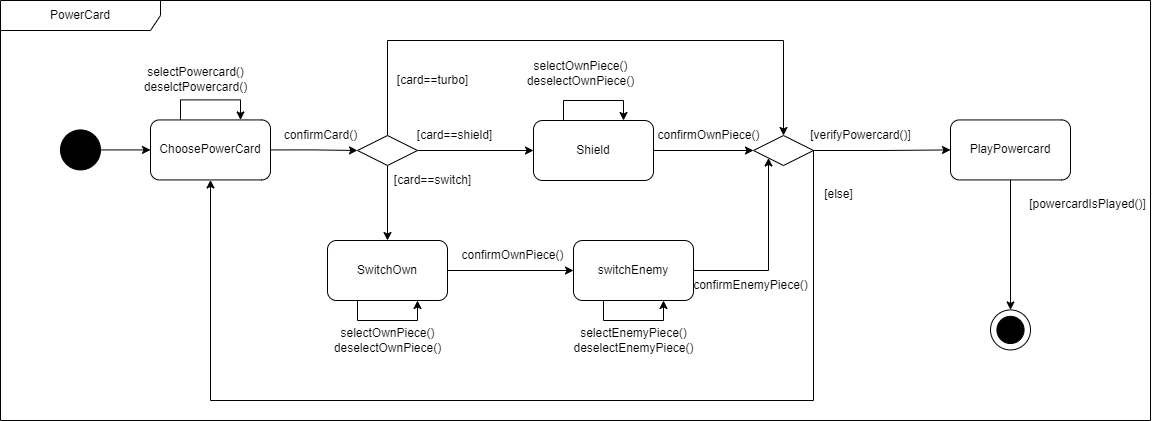

The diagram above was exported from draw.io. Its source (the exported page's mxGraphModel, read from the mxfile embedded in the PNG):
<mxGraphModel dx="1461" dy="823" grid="1" gridSize="10" guides="1" tooltips="1" connect="1" arrows="1" fold="1" page="1" pageScale="1" pageWidth="827" pageHeight="1169" math="0" shadow="0">
  <root>
    <mxCell id="0" />
    <mxCell id="1" parent="0" />
    <mxCell id="X_22BB6EtF-VY-o-Njin-13" value="PowerCard" style="shape=umlFrame;whiteSpace=wrap;html=1;pointerEvents=0;recursiveResize=0;container=1;collapsible=0;width=160;" parent="1" vertex="1">
      <mxGeometry x="10" y="300" width="1150" height="420" as="geometry" />
    </mxCell>
    <mxCell id="X_22BB6EtF-VY-o-Njin-14" value="selectPowercard()&lt;div&gt;deselctPowercard()&lt;br&gt;&lt;/div&gt;" style="text;html=1;align=center;verticalAlign=middle;resizable=0;points=[];autosize=1;strokeColor=none;fillColor=none;" parent="X_22BB6EtF-VY-o-Njin-13" vertex="1">
      <mxGeometry x="130" y="59.43" width="130" height="40" as="geometry" />
    </mxCell>
    <mxCell id="X_22BB6EtF-VY-o-Njin-19" style="edgeStyle=orthogonalEdgeStyle;rounded=0;orthogonalLoop=1;jettySize=auto;html=1;entryX=0;entryY=0.5;entryDx=0;entryDy=0;" parent="X_22BB6EtF-VY-o-Njin-13" source="X_22BB6EtF-VY-o-Njin-20" target="X_22BB6EtF-VY-o-Njin-22" edge="1">
      <mxGeometry relative="1" as="geometry" />
    </mxCell>
    <mxCell id="X_22BB6EtF-VY-o-Njin-20" value="" style="ellipse;whiteSpace=wrap;html=1;aspect=fixed;fillColor=#000000;" parent="X_22BB6EtF-VY-o-Njin-13" vertex="1">
      <mxGeometry x="60" y="129.43" width="40" height="40" as="geometry" />
    </mxCell>
    <mxCell id="X_22BB6EtF-VY-o-Njin-21" style="edgeStyle=orthogonalEdgeStyle;rounded=0;orthogonalLoop=1;jettySize=auto;html=1;exitX=1;exitY=0.5;exitDx=0;exitDy=0;entryX=0;entryY=0.5;entryDx=0;entryDy=0;" parent="X_22BB6EtF-VY-o-Njin-13" source="X_22BB6EtF-VY-o-Njin-22" target="X_22BB6EtF-VY-o-Njin-51" edge="1">
      <mxGeometry relative="1" as="geometry">
        <mxPoint x="334" y="150" as="targetPoint" />
      </mxGeometry>
    </mxCell>
    <mxCell id="X_22BB6EtF-VY-o-Njin-22" value="ChoosePowerCard" style="rounded=1;whiteSpace=wrap;html=1;" parent="X_22BB6EtF-VY-o-Njin-13" vertex="1">
      <mxGeometry x="150" y="119.43" width="120" height="60" as="geometry" />
    </mxCell>
    <mxCell id="X_22BB6EtF-VY-o-Njin-23" style="edgeStyle=orthogonalEdgeStyle;rounded=0;orthogonalLoop=1;jettySize=auto;html=1;exitX=0.5;exitY=1;exitDx=0;exitDy=0;" parent="X_22BB6EtF-VY-o-Njin-13" source="X_22BB6EtF-VY-o-Njin-22" target="X_22BB6EtF-VY-o-Njin-22" edge="1">
      <mxGeometry relative="1" as="geometry" />
    </mxCell>
    <mxCell id="X_22BB6EtF-VY-o-Njin-24" style="edgeStyle=orthogonalEdgeStyle;rounded=0;orthogonalLoop=1;jettySize=auto;html=1;exitX=0.25;exitY=0;exitDx=0;exitDy=0;entryX=0.75;entryY=0;entryDx=0;entryDy=0;" parent="X_22BB6EtF-VY-o-Njin-13" source="X_22BB6EtF-VY-o-Njin-22" target="X_22BB6EtF-VY-o-Njin-22" edge="1">
      <mxGeometry relative="1" as="geometry">
        <Array as="points">
          <mxPoint x="180" y="99.43" />
          <mxPoint x="240" y="99.43" />
        </Array>
      </mxGeometry>
    </mxCell>
    <mxCell id="X_22BB6EtF-VY-o-Njin-59" style="edgeStyle=orthogonalEdgeStyle;rounded=0;orthogonalLoop=1;jettySize=auto;html=1;exitX=1;exitY=0.5;exitDx=0;exitDy=0;entryX=0;entryY=0.5;entryDx=0;entryDy=0;" parent="X_22BB6EtF-VY-o-Njin-13" source="X_22BB6EtF-VY-o-Njin-51" target="X_22BB6EtF-VY-o-Njin-53" edge="1">
      <mxGeometry relative="1" as="geometry" />
    </mxCell>
    <mxCell id="X_22BB6EtF-VY-o-Njin-60" style="edgeStyle=orthogonalEdgeStyle;rounded=0;orthogonalLoop=1;jettySize=auto;html=1;exitX=0.5;exitY=1;exitDx=0;exitDy=0;entryX=0.5;entryY=0;entryDx=0;entryDy=0;" parent="X_22BB6EtF-VY-o-Njin-13" source="X_22BB6EtF-VY-o-Njin-51" target="X_22BB6EtF-VY-o-Njin-54" edge="1">
      <mxGeometry relative="1" as="geometry" />
    </mxCell>
    <mxCell id="X_22BB6EtF-VY-o-Njin-97" style="edgeStyle=orthogonalEdgeStyle;rounded=0;orthogonalLoop=1;jettySize=auto;html=1;exitX=0.5;exitY=0;exitDx=0;exitDy=0;entryX=0.5;entryY=0;entryDx=0;entryDy=0;" parent="X_22BB6EtF-VY-o-Njin-13" source="X_22BB6EtF-VY-o-Njin-51" target="X_22BB6EtF-VY-o-Njin-61" edge="1">
      <mxGeometry relative="1" as="geometry">
        <Array as="points">
          <mxPoint x="387" y="40" />
          <mxPoint x="783" y="40" />
        </Array>
      </mxGeometry>
    </mxCell>
    <mxCell id="X_22BB6EtF-VY-o-Njin-51" value="" style="rhombus;whiteSpace=wrap;html=1;" parent="X_22BB6EtF-VY-o-Njin-13" vertex="1">
      <mxGeometry x="357" y="135" width="60" height="30" as="geometry" />
    </mxCell>
    <mxCell id="X_22BB6EtF-VY-o-Njin-62" style="edgeStyle=orthogonalEdgeStyle;rounded=0;orthogonalLoop=1;jettySize=auto;html=1;exitX=1;exitY=0.5;exitDx=0;exitDy=0;entryX=0;entryY=0.5;entryDx=0;entryDy=0;" parent="X_22BB6EtF-VY-o-Njin-13" source="X_22BB6EtF-VY-o-Njin-53" target="X_22BB6EtF-VY-o-Njin-61" edge="1">
      <mxGeometry relative="1" as="geometry" />
    </mxCell>
    <mxCell id="X_22BB6EtF-VY-o-Njin-53" value="Shield" style="rounded=1;whiteSpace=wrap;html=1;" parent="X_22BB6EtF-VY-o-Njin-13" vertex="1">
      <mxGeometry x="533" y="120" width="120" height="60" as="geometry" />
    </mxCell>
    <mxCell id="X_22BB6EtF-VY-o-Njin-54" value="SwitchOwn" style="rounded=1;whiteSpace=wrap;html=1;" parent="X_22BB6EtF-VY-o-Njin-13" vertex="1">
      <mxGeometry x="327" y="240" width="120" height="60" as="geometry" />
    </mxCell>
    <mxCell id="X_22BB6EtF-VY-o-Njin-55" value="" style="ellipse;whiteSpace=wrap;html=1;aspect=fixed;" parent="X_22BB6EtF-VY-o-Njin-13" vertex="1">
      <mxGeometry x="990" y="309.43" width="40" height="40" as="geometry" />
    </mxCell>
    <mxCell id="X_22BB6EtF-VY-o-Njin-56" value="" style="ellipse;whiteSpace=wrap;html=1;aspect=fixed;fillColor=#000000;" parent="X_22BB6EtF-VY-o-Njin-13" vertex="1">
      <mxGeometry x="996.4099999999999" y="315.84" width="27.18" height="27.18" as="geometry" />
    </mxCell>
    <mxCell id="X_22BB6EtF-VY-o-Njin-66" style="edgeStyle=orthogonalEdgeStyle;rounded=0;orthogonalLoop=1;jettySize=auto;html=1;exitX=1;exitY=0.5;exitDx=0;exitDy=0;entryX=0.5;entryY=1;entryDx=0;entryDy=0;" parent="X_22BB6EtF-VY-o-Njin-13" source="X_22BB6EtF-VY-o-Njin-61" target="X_22BB6EtF-VY-o-Njin-22" edge="1">
      <mxGeometry relative="1" as="geometry">
        <Array as="points">
          <mxPoint x="813" y="400" />
          <mxPoint x="210" y="400" />
        </Array>
      </mxGeometry>
    </mxCell>
    <mxCell id="X_22BB6EtF-VY-o-Njin-68" style="edgeStyle=orthogonalEdgeStyle;rounded=0;orthogonalLoop=1;jettySize=auto;html=1;exitX=1;exitY=0.5;exitDx=0;exitDy=0;entryX=0;entryY=0.5;entryDx=0;entryDy=0;" parent="X_22BB6EtF-VY-o-Njin-13" source="X_22BB6EtF-VY-o-Njin-61" target="X_22BB6EtF-VY-o-Njin-67" edge="1">
      <mxGeometry relative="1" as="geometry" />
    </mxCell>
    <mxCell id="X_22BB6EtF-VY-o-Njin-61" value="" style="rhombus;whiteSpace=wrap;html=1;" parent="X_22BB6EtF-VY-o-Njin-13" vertex="1">
      <mxGeometry x="753" y="135" width="60" height="30" as="geometry" />
    </mxCell>
    <mxCell id="X_22BB6EtF-VY-o-Njin-69" style="edgeStyle=orthogonalEdgeStyle;rounded=0;orthogonalLoop=1;jettySize=auto;html=1;exitX=0.5;exitY=1;exitDx=0;exitDy=0;entryX=0.5;entryY=0;entryDx=0;entryDy=0;" parent="X_22BB6EtF-VY-o-Njin-13" source="X_22BB6EtF-VY-o-Njin-67" target="X_22BB6EtF-VY-o-Njin-55" edge="1">
      <mxGeometry relative="1" as="geometry" />
    </mxCell>
    <mxCell id="X_22BB6EtF-VY-o-Njin-67" value="PlayPowercard" style="rounded=1;whiteSpace=wrap;html=1;" parent="X_22BB6EtF-VY-o-Njin-13" vertex="1">
      <mxGeometry x="950" y="119.43" width="120" height="60" as="geometry" />
    </mxCell>
    <mxCell id="X_22BB6EtF-VY-o-Njin-74" value="confirmCard()" style="text;html=1;align=center;verticalAlign=middle;resizable=0;points=[];autosize=1;strokeColor=none;fillColor=none;" parent="X_22BB6EtF-VY-o-Njin-13" vertex="1">
      <mxGeometry x="270" y="120" width="100" height="30" as="geometry" />
    </mxCell>
    <mxCell id="X_22BB6EtF-VY-o-Njin-75" value="[card==turbo]" style="text;html=1;align=center;verticalAlign=middle;resizable=0;points=[];autosize=1;strokeColor=none;fillColor=none;" parent="X_22BB6EtF-VY-o-Njin-13" vertex="1">
      <mxGeometry x="387" y="65" width="90" height="30" as="geometry" />
    </mxCell>
    <mxCell id="X_22BB6EtF-VY-o-Njin-77" value="[card==shield]" style="text;html=1;align=center;verticalAlign=middle;resizable=0;points=[];autosize=1;strokeColor=none;fillColor=none;" parent="X_22BB6EtF-VY-o-Njin-13" vertex="1">
      <mxGeometry x="404" y="120" width="100" height="30" as="geometry" />
    </mxCell>
    <mxCell id="X_22BB6EtF-VY-o-Njin-78" value="[card==switch]" style="text;html=1;align=center;verticalAlign=middle;resizable=0;points=[];autosize=1;strokeColor=none;fillColor=none;" parent="X_22BB6EtF-VY-o-Njin-13" vertex="1">
      <mxGeometry x="382" y="165" width="100" height="30" as="geometry" />
    </mxCell>
    <mxCell id="X_22BB6EtF-VY-o-Njin-79" style="edgeStyle=orthogonalEdgeStyle;rounded=0;orthogonalLoop=1;jettySize=auto;html=1;exitX=0.25;exitY=1;exitDx=0;exitDy=0;entryX=0.75;entryY=1;entryDx=0;entryDy=0;" parent="X_22BB6EtF-VY-o-Njin-13" source="X_22BB6EtF-VY-o-Njin-54" target="X_22BB6EtF-VY-o-Njin-54" edge="1">
      <mxGeometry relative="1" as="geometry" />
    </mxCell>
    <mxCell id="X_22BB6EtF-VY-o-Njin-84" style="edgeStyle=orthogonalEdgeStyle;rounded=0;orthogonalLoop=1;jettySize=auto;html=1;exitX=0.25;exitY=0;exitDx=0;exitDy=0;entryX=0.75;entryY=0;entryDx=0;entryDy=0;" parent="X_22BB6EtF-VY-o-Njin-13" source="X_22BB6EtF-VY-o-Njin-53" target="X_22BB6EtF-VY-o-Njin-53" edge="1">
      <mxGeometry relative="1" as="geometry">
        <Array as="points">
          <mxPoint x="563" y="100" />
          <mxPoint x="623" y="100" />
        </Array>
      </mxGeometry>
    </mxCell>
    <mxCell id="X_22BB6EtF-VY-o-Njin-89" value="selectOwnPiece()&lt;div&gt;deselectOwnPiece()&lt;/div&gt;" style="text;html=1;align=center;verticalAlign=middle;resizable=0;points=[];autosize=1;strokeColor=none;fillColor=none;" parent="X_22BB6EtF-VY-o-Njin-13" vertex="1">
      <mxGeometry x="322" y="320" width="130" height="40" as="geometry" />
    </mxCell>
    <mxCell id="X_22BB6EtF-VY-o-Njin-90" value="confirmOwnPiece()" style="text;html=1;align=center;verticalAlign=middle;resizable=0;points=[];autosize=1;strokeColor=none;fillColor=none;" parent="X_22BB6EtF-VY-o-Njin-13" vertex="1">
      <mxGeometry x="643" y="120" width="130" height="30" as="geometry" />
    </mxCell>
    <mxCell id="X_22BB6EtF-VY-o-Njin-91" value="confirmOwnPiece()" style="text;html=1;align=center;verticalAlign=middle;resizable=0;points=[];autosize=1;strokeColor=none;fillColor=none;" parent="X_22BB6EtF-VY-o-Njin-13" vertex="1">
      <mxGeometry x="447" y="240" width="130" height="30" as="geometry" />
    </mxCell>
    <mxCell id="X_22BB6EtF-VY-o-Njin-57" value="switchEnemy" style="rounded=1;whiteSpace=wrap;html=1;" parent="X_22BB6EtF-VY-o-Njin-13" vertex="1">
      <mxGeometry x="573" y="240" width="120" height="60" as="geometry" />
    </mxCell>
    <mxCell id="X_22BB6EtF-VY-o-Njin-64" style="edgeStyle=orthogonalEdgeStyle;rounded=0;orthogonalLoop=1;jettySize=auto;html=1;exitX=1;exitY=0.5;exitDx=0;exitDy=0;entryX=0;entryY=1;entryDx=0;entryDy=0;" parent="X_22BB6EtF-VY-o-Njin-13" source="X_22BB6EtF-VY-o-Njin-57" target="X_22BB6EtF-VY-o-Njin-61" edge="1">
      <mxGeometry relative="1" as="geometry" />
    </mxCell>
    <mxCell id="X_22BB6EtF-VY-o-Njin-71" style="edgeStyle=orthogonalEdgeStyle;rounded=0;orthogonalLoop=1;jettySize=auto;html=1;exitX=1;exitY=0.5;exitDx=0;exitDy=0;entryX=0;entryY=0.5;entryDx=0;entryDy=0;" parent="X_22BB6EtF-VY-o-Njin-13" source="X_22BB6EtF-VY-o-Njin-54" target="X_22BB6EtF-VY-o-Njin-57" edge="1">
      <mxGeometry relative="1" as="geometry" />
    </mxCell>
    <mxCell id="X_22BB6EtF-VY-o-Njin-80" style="edgeStyle=orthogonalEdgeStyle;rounded=0;orthogonalLoop=1;jettySize=auto;html=1;exitX=0.25;exitY=1;exitDx=0;exitDy=0;entryX=0.75;entryY=1;entryDx=0;entryDy=0;" parent="X_22BB6EtF-VY-o-Njin-13" source="X_22BB6EtF-VY-o-Njin-57" target="X_22BB6EtF-VY-o-Njin-57" edge="1">
      <mxGeometry relative="1" as="geometry" />
    </mxCell>
    <mxCell id="X_22BB6EtF-VY-o-Njin-92" value="confirmEnemyPiece()" style="text;html=1;align=center;verticalAlign=middle;resizable=0;points=[];autosize=1;strokeColor=none;fillColor=none;" parent="X_22BB6EtF-VY-o-Njin-13" vertex="1">
      <mxGeometry x="680" y="270" width="140" height="30" as="geometry" />
    </mxCell>
    <mxCell id="X_22BB6EtF-VY-o-Njin-93" value="selectEnemyPiece()&lt;div&gt;deselectEnemyPiece()&lt;/div&gt;" style="text;html=1;align=center;verticalAlign=middle;resizable=0;points=[];autosize=1;strokeColor=none;fillColor=none;" parent="X_22BB6EtF-VY-o-Njin-13" vertex="1">
      <mxGeometry x="563" y="320" width="140" height="40" as="geometry" />
    </mxCell>
    <mxCell id="X_22BB6EtF-VY-o-Njin-94" value="[verifyPowercard()]" style="text;html=1;align=center;verticalAlign=middle;resizable=0;points=[];autosize=1;strokeColor=none;fillColor=none;" parent="X_22BB6EtF-VY-o-Njin-13" vertex="1">
      <mxGeometry x="800" y="120" width="120" height="30" as="geometry" />
    </mxCell>
    <mxCell id="X_22BB6EtF-VY-o-Njin-96" value="[powercardIsPlayed()]" style="text;html=1;align=center;verticalAlign=middle;resizable=0;points=[];autosize=1;strokeColor=none;fillColor=none;" parent="X_22BB6EtF-VY-o-Njin-13" vertex="1">
      <mxGeometry x="1017" y="189.43" width="140" height="30" as="geometry" />
    </mxCell>
    <mxCell id="X_22BB6EtF-VY-o-Njin-95" value="[else]" style="text;html=1;align=center;verticalAlign=middle;resizable=0;points=[];autosize=1;strokeColor=none;fillColor=none;" parent="X_22BB6EtF-VY-o-Njin-13" vertex="1">
      <mxGeometry x="813" y="179.43" width="50" height="30" as="geometry" />
    </mxCell>
    <mxCell id="X_22BB6EtF-VY-o-Njin-85" value="selectOwnPiece()&lt;div&gt;deselectOwnPiece()&lt;/div&gt;" style="text;html=1;align=center;verticalAlign=middle;resizable=0;points=[];autosize=1;strokeColor=none;fillColor=none;" parent="1" vertex="1">
      <mxGeometry x="525" y="353" width="130" height="40" as="geometry" />
    </mxCell>
  </root>
</mxGraphModel>